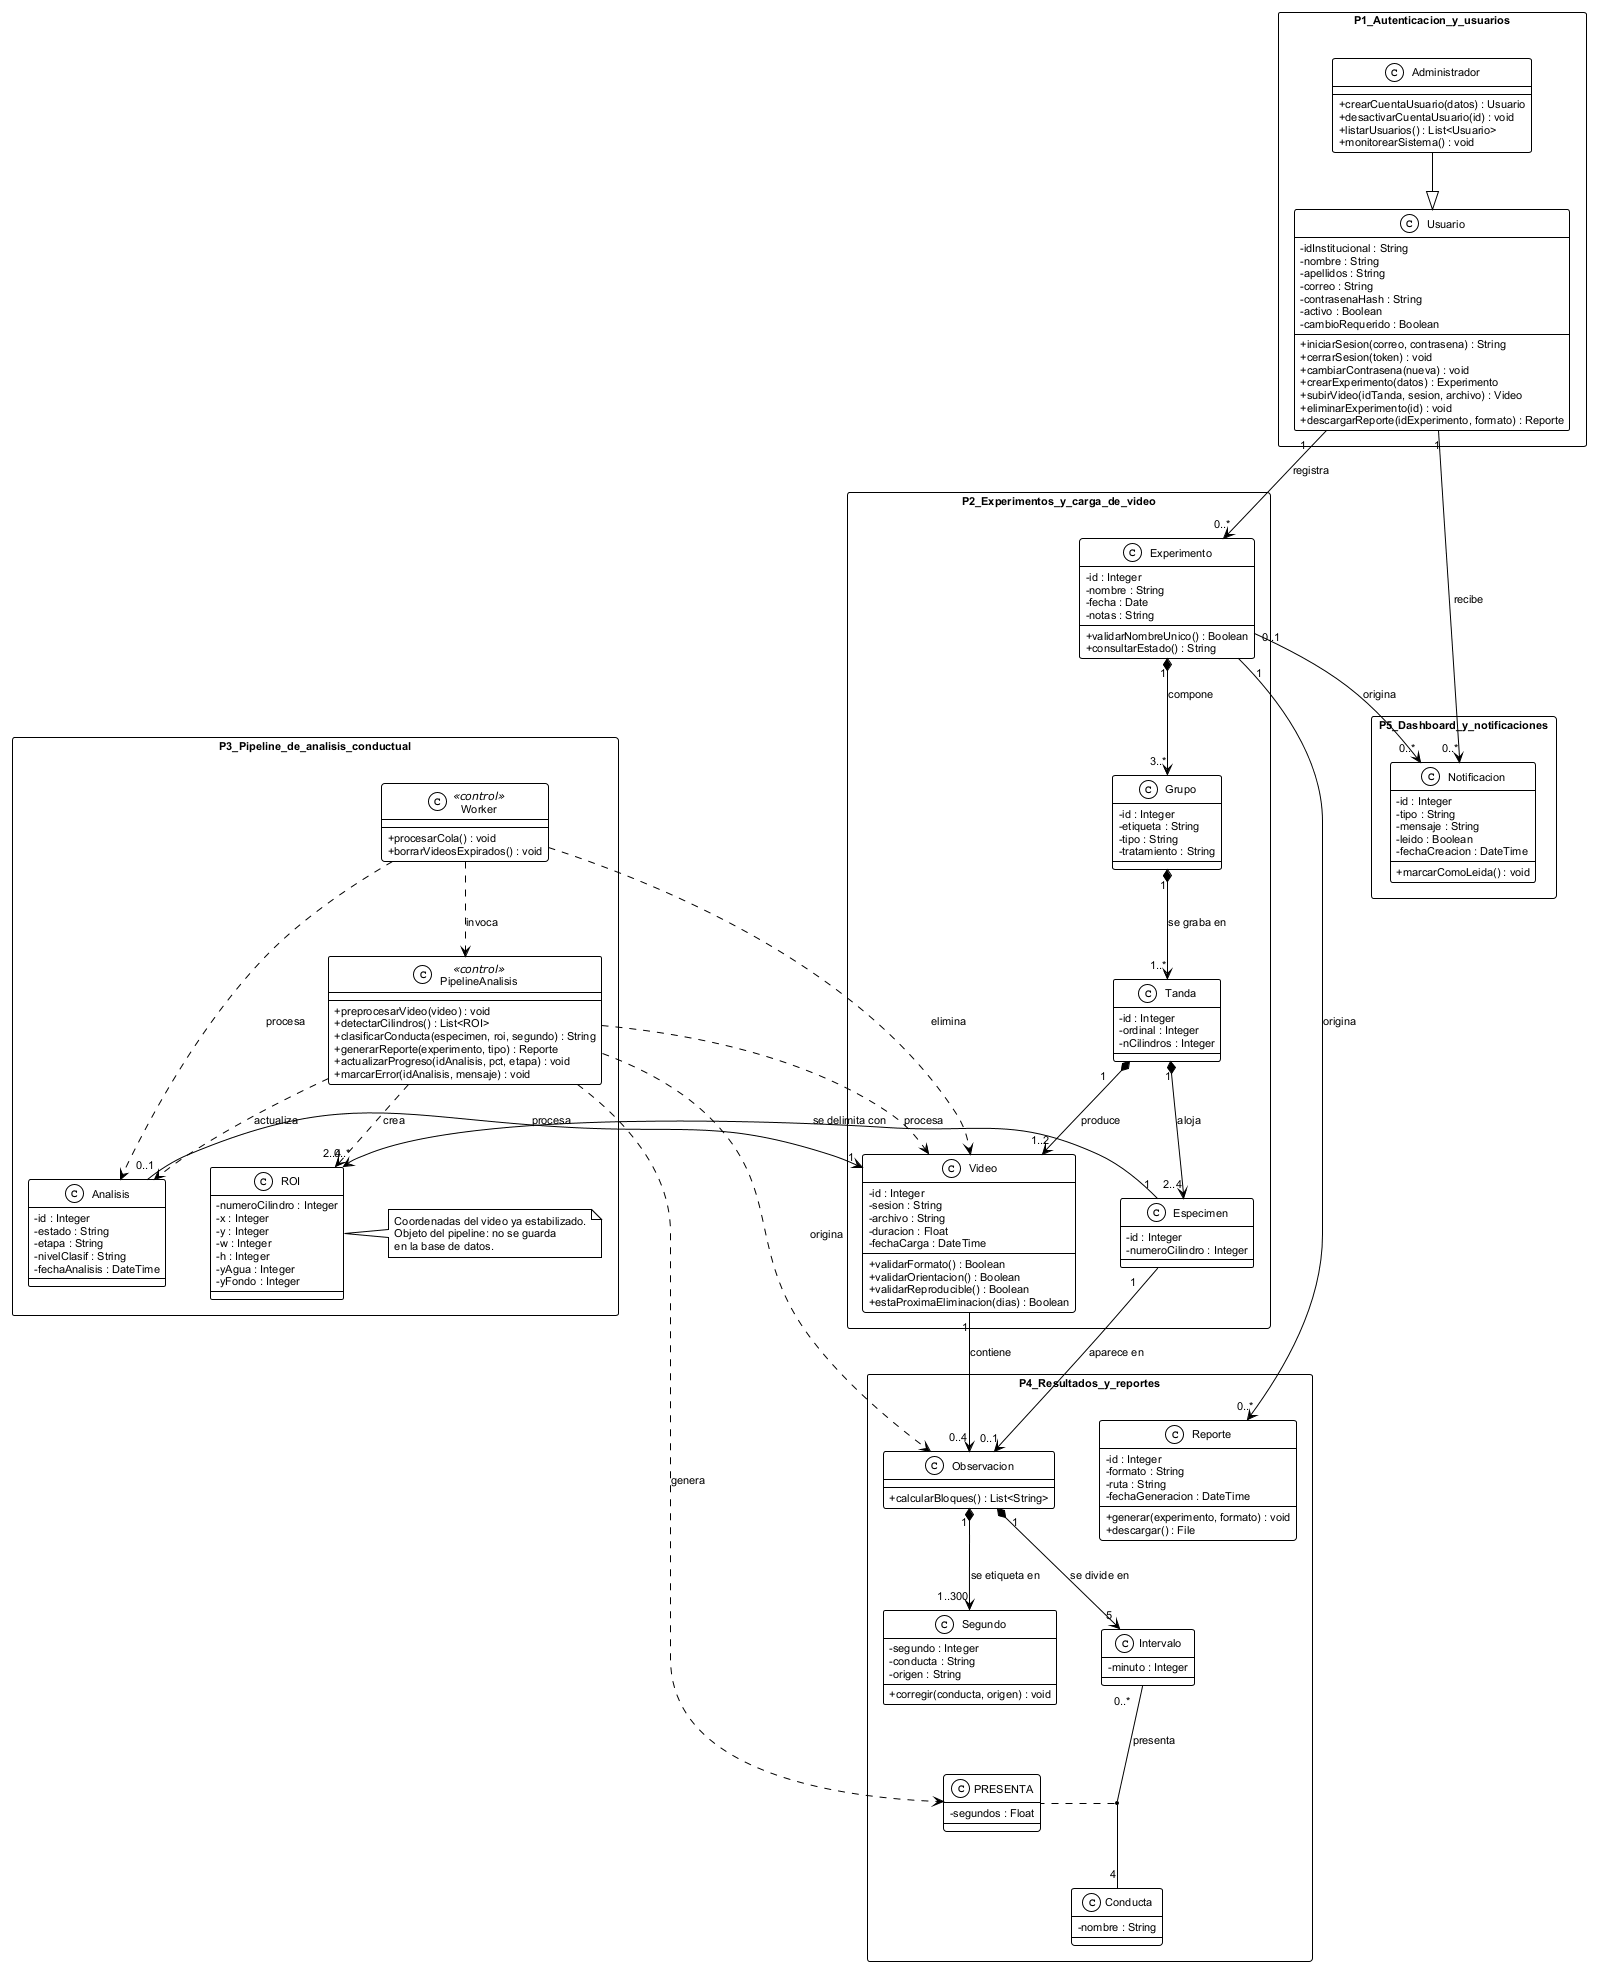

The diagram above was rendered by PlantUML. Its source (embedded in the PNG):
@startuml clases

!theme plain
skinparam defaultFontName Arial
skinparam defaultFontSize 11
skinparam shadowing false
skinparam classAttributeIconSize 0
skinparam packageStyle rectangle
skinparam nodesep 45
skinparam ranksep 55

package P1_Autenticacion_y_usuarios {

  class Usuario {
    -idInstitucional : String
    -nombre : String
    -apellidos : String
    -correo : String
    -contrasenaHash : String
    -activo : Boolean
    -cambioRequerido : Boolean
    +iniciarSesion(correo, contrasena) : String
    +cerrarSesion(token) : void
    +cambiarContrasena(nueva) : void
    +crearExperimento(datos) : Experimento
    +subirVideo(idTanda, sesion, archivo) : Video
    +eliminarExperimento(id) : void
    +descargarReporte(idExperimento, formato) : Reporte
  }

  class Administrador {
    +crearCuentaUsuario(datos) : Usuario
    +desactivarCuentaUsuario(id) : void
    +listarUsuarios() : List<Usuario>
    +monitorearSistema() : void
  }
}

package P2_Experimentos_y_carga_de_video {

  class Experimento {
    -id : Integer
    -nombre : String
    -fecha : Date
    -notas : String
    +validarNombreUnico() : Boolean
    +consultarEstado() : String
  }

  class Grupo {
    -id : Integer
    -etiqueta : String
    -tipo : String
    -tratamiento : String
  }

  class Tanda {
    -id : Integer
    -ordinal : Integer
    -nCilindros : Integer
  }

  class Especimen {
    -id : Integer
    -numeroCilindro : Integer
  }

  class Video {
    -id : Integer
    -sesion : String
    -archivo : String
    -duracion : Float
    -fechaCarga : DateTime
    +validarFormato() : Boolean
    +validarOrientacion() : Boolean
    +validarReproducible() : Boolean
    +estaProximaEliminacion(dias) : Boolean
  }
}

package P3_Pipeline_de_analisis_conductual {

  class Worker <<control>> {
    +procesarCola() : void
    +borrarVideosExpirados() : void
  }

  class PipelineAnalisis <<control>> {
    +preprocesarVideo(video) : void
    +detectarCilindros() : List<ROI>
    +clasificarConducta(especimen, roi, segundo) : String
    +generarReporte(experimento, tipo) : Reporte
    +actualizarProgreso(idAnalisis, pct, etapa) : void
    +marcarError(idAnalisis, mensaje) : void
  }

  class ROI {
    -numeroCilindro : Integer
    -x : Integer
    -y : Integer
    -w : Integer
    -h : Integer
    -yAgua : Integer
    -yFondo : Integer
  }
  note right of ROI
    Coordenadas del video ya estabilizado.
    Objeto del pipeline: no se guarda
    en la base de datos.
  end note

  class Analisis {
    -id : Integer
    -estado : String
    -etapa : String
    -nivelClasif : String
    -fechaAnalisis : DateTime
  }
}

package P4_Resultados_y_reportes {

  class Observacion {
    +calcularBloques() : List<String>
  }

  class Intervalo {
    -minuto : Integer
  }

  class Conducta {
    -nombre : String
  }

  class PRESENTA {
    -segundos : Float
  }
  class Segundo {
    -segundo : Integer
    -conducta : String
    -origen : String
    +corregir(conducta, origen) : void
  }

  class Reporte {
    -id : Integer
    -formato : String
    -ruta : String
    -fechaGeneracion : DateTime
    +generar(experimento, formato) : void
    +descargar() : File
  }
}

package P5_Dashboard_y_notificaciones {

  class Notificacion {
    -id : Integer
    -tipo : String
    -mensaje : String
    -leido : Boolean
    -fechaCreacion : DateTime
    +marcarComoLeida() : void
  }
}

Administrador --|> Usuario

Usuario "1" --> "0..*" Experimento  : registra
Usuario "1" --> "0..*" Notificacion : recibe

Experimento "1" *--> "3..*" Grupo     : compone
Grupo       "1" *--> "1..*" Tanda     : "se graba en"
Tanda       "1" *--> "2..4" Especimen : aloja
Tanda       "1" *--> "1..2" Video     : produce

Analisis "0..1" --> "1" Video          : procesa

Worker ..> PipelineAnalisis : invoca
Worker ..> Analisis         : procesa
Worker ..> Video            : elimina

PipelineAnalisis ..> "2..4" ROI  : crea
Especimen "1" --> "0..*" ROI     : "se delimita con"
PipelineAnalisis ..> Video       : procesa
PipelineAnalisis ..> Analisis    : actualiza
PipelineAnalisis ..> Observacion : origina
PipelineAnalisis ..> PRESENTA    : genera

Especimen   "1" --> "0..1" Observacion : "aparece en"
Video       "1" --> "0..4" Observacion : contiene
Observacion "1" *--> "5"   Intervalo   : "se divide en"

' D-54: 300 es un maximo, sin minimo (los ultimos 300 s del video;
' si dura menos, se guardan todos sus segundos).
Observacion "1" *--> "1..300" Segundo : "se etiqueta en"
Intervalo "0..*" -- "4" Conducta : presenta
(Intervalo, Conducta) .. PRESENTA

Experimento "1"    --> "0..*" Reporte      : origina
Experimento "0..1" --> "0..*" Notificacion : origina

@enduml